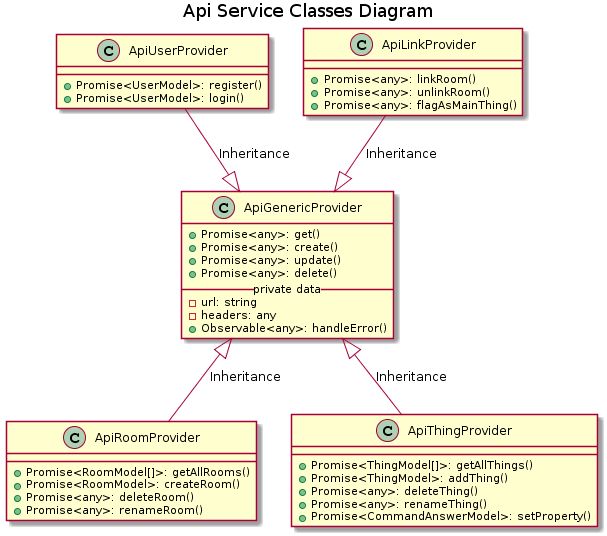

The diagram above was rendered by PlantUML. Its source (embedded in the PNG):
@startuml
title Api Service Classes Diagram

class ApiGenericProvider {
  +Promise<any>: get()
  +Promise<any>: create()
  +Promise<any>: update()
  +Promise<any>: delete()
  __ private data __
  - url: string
  - headers: any
  +Observable<any>: handleError()
}

class ApiRoomProvider {
  +Promise<RoomModel[]>: getAllRooms()
  +Promise<RoomModel>: createRoom()
  +Promise<any>: deleteRoom()
  +Promise<any>: renameRoom()
}

class ApiThingProvider {
  +Promise<ThingModel[]>: getAllThings()
  +Promise<ThingModel>: addThing()
  +Promise<any>: deleteThing()
  +Promise<any>: renameThing()
  +Promise<CommandAnswerModel>: setProperty()
}

class ApiLinkProvider {
  +Promise<any>: linkRoom()
  +Promise<any>: unlinkRoom()
  +Promise<any>: flagAsMainThing()
}

class ApiUserProvider {
  +Promise<UserModel>: register()
  +Promise<UserModel>: login()
}

ApiGenericProvider <|-down- ApiRoomProvider: Inheritance
ApiGenericProvider <|-down- ApiThingProvider: Inheritance
ApiGenericProvider <|-up- ApiLinkProvider: Inheritance
ApiGenericProvider <|-up- ApiUserProvider: Inheritance
@enduml